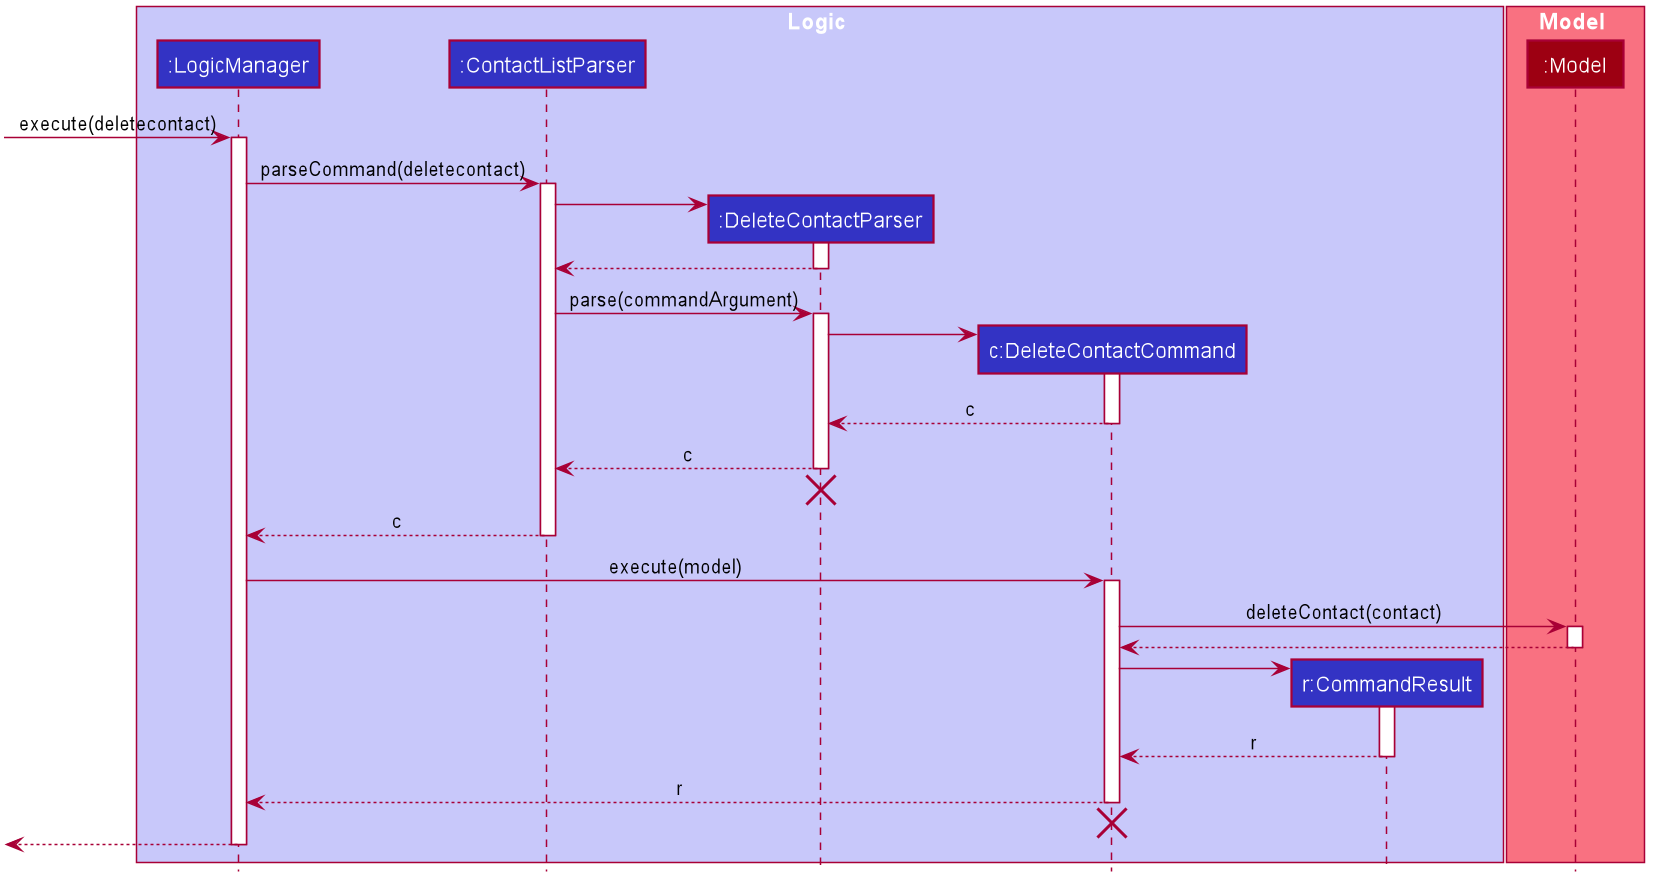

The diagram above was rendered by PlantUML. Its source (embedded in the PNG):
@startuml








skinparam BackgroundColor #FFFFFFF

skinparam Shadowing false

skinparam Class {
    FontColor #FFFFFF
    BorderThickness 1
    BorderColor #FFFFFF
    StereotypeFontColor #FFFFFF
    FontName Arial
}

skinparam Actor {
    BorderColor #000000
    Color #000000
    FontName Arial
}

skinparam Sequence {
    MessageAlign center
    BoxFontSize 15
    BoxPadding 0
    BoxFontColor #FFFFFF
    FontName Arial
}

skinparam Participant {
    FontColor #FFFFFFF
    Padding 20
}

skinparam MinClassWidth 50
skinparam ParticipantPadding 10
skinparam Shadowing false
skinparam DefaultTextAlignment center
skinparam packageStyle Rectangle

hide footbox
hide members
hide circle

box Logic #C8C8FA
participant ":LogicManager" as LogicManager #3333C4
participant ":ContactListParser" as ContactListParser #3333C4
participant ":DeleteContactParser" as DeleteContactParser #3333C4
participant "c:DeleteContactCommand" as DeleteContactCommand #3333C4
participant "r:CommandResult" as CommandResult #3333C4
end box

box Model #F97181
participant ":Model" as Model #9D0012
end box

[-> LogicManager : execute(deletecontact)
activate LogicManager

LogicManager -> ContactListParser : parseCommand(deletecontact)
activate ContactListParser

create DeleteContactParser
ContactListParser -> DeleteContactParser
activate DeleteContactParser

DeleteContactParser --> ContactListParser
deactivate DeleteContactParser

ContactListParser -> DeleteContactParser :parse(commandArgument)
activate DeleteContactParser

create DeleteContactCommand
DeleteContactParser -> DeleteContactCommand
activate DeleteContactCommand

DeleteContactCommand --> DeleteContactParser: c
deactivate DeleteContactCommand

DeleteContactParser --> ContactListParser: c
deactivate DeleteContactParser

DeleteContactParser -[hidden]-> DeleteContactCommand
destroy DeleteContactParser

ContactListParser --> LogicManager: c
deactivate ContactListParser

LogicManager -> DeleteContactCommand : execute(model)
activate DeleteContactCommand

DeleteContactCommand -> Model : deleteContact(contact)
activate Model

Model --> DeleteContactCommand
deactivate Model

create CommandResult
DeleteContactCommand -> CommandResult
activate CommandResult

CommandResult --> DeleteContactCommand: r
deactivate CommandResult

DeleteContactCommand --> LogicManager: r
deactivate DeleteContactCommand

DeleteContactCommand -[hidden]-> LogicManager
destroy DeleteContactCommand

[<--LogicManager
deactivate LogicManager
@enduml